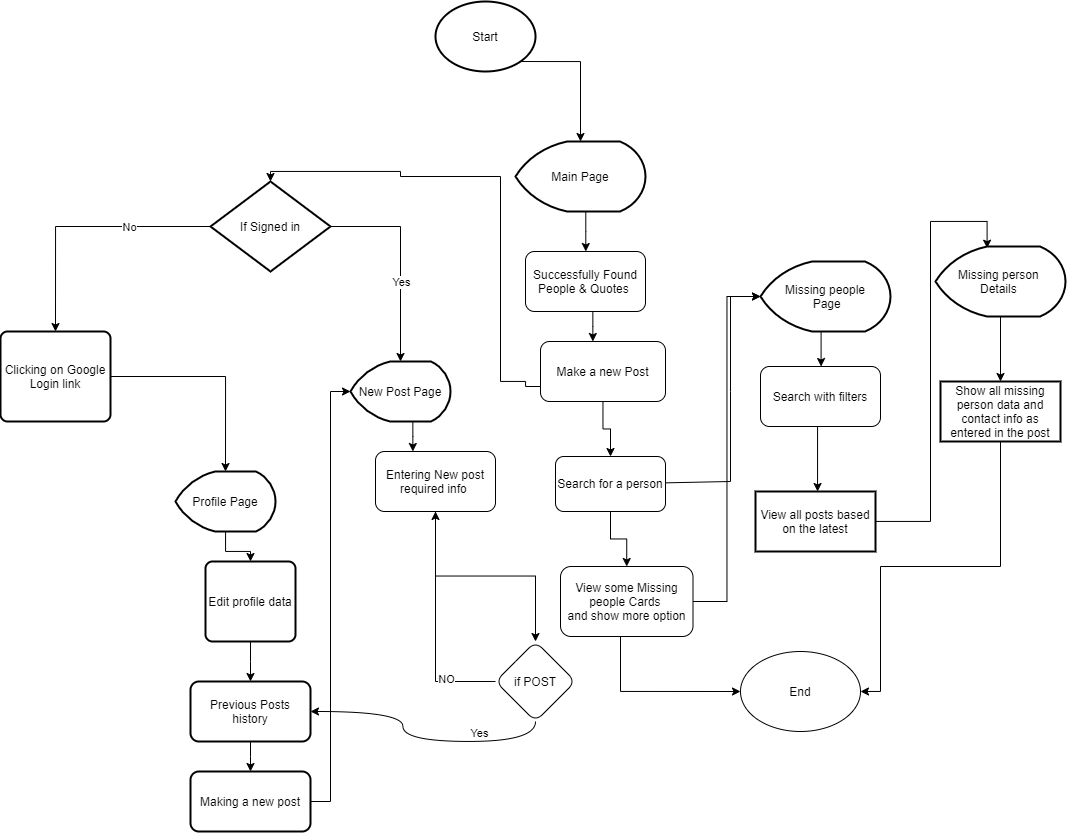

The diagram above was exported from draw.io. Its source (the exported page's mxGraphModel, read from the mxfile embedded in the PNG):
<mxGraphModel dx="1770" dy="529" grid="1" gridSize="10" guides="1" tooltips="1" connect="1" arrows="1" fold="1" page="1" pageScale="1" pageWidth="850" pageHeight="1100" math="0" shadow="0">
  <root>
    <mxCell id="0" />
    <mxCell id="1" parent="0" />
    <mxCell id="TCl-cpE6FBI2CSbfl22r-4" style="edgeStyle=orthogonalEdgeStyle;rounded=0;orthogonalLoop=1;jettySize=auto;html=1;exitX=0.5;exitY=1;exitDx=0;exitDy=0;exitPerimeter=0;entryX=0.5;entryY=0;entryDx=0;entryDy=0;entryPerimeter=0;" parent="1" target="TCl-cpE6FBI2CSbfl22r-3" edge="1">
      <mxGeometry relative="1" as="geometry">
        <mxPoint x="475" y="640" as="sourcePoint" />
      </mxGeometry>
    </mxCell>
    <mxCell id="TCl-cpE6FBI2CSbfl22r-12" style="edgeStyle=orthogonalEdgeStyle;rounded=0;orthogonalLoop=1;jettySize=auto;html=1;entryX=0.5;entryY=0;entryDx=0;entryDy=0;entryPerimeter=0;exitX=0;exitY=0.75;exitDx=0;exitDy=0;" parent="1" source="soyteJewYchR_gUiKusA-60" target="TCl-cpE6FBI2CSbfl22r-11" edge="1">
      <mxGeometry relative="1" as="geometry">
        <Array as="points">
          <mxPoint x="525" y="965" />
          <mxPoint x="525" y="960" />
          <mxPoint x="500" y="960" />
          <mxPoint x="500" y="755" />
          <mxPoint x="400" y="755" />
          <mxPoint x="400" y="750" />
          <mxPoint x="270" y="750" />
        </Array>
        <mxPoint x="490" y="1030" as="sourcePoint" />
      </mxGeometry>
    </mxCell>
    <mxCell id="soyteJewYchR_gUiKusA-62" value="" style="edgeStyle=elbowEdgeStyle;rounded=0;orthogonalLoop=1;jettySize=auto;html=1;" parent="1" source="TCl-cpE6FBI2CSbfl22r-3" target="soyteJewYchR_gUiKusA-59" edge="1">
      <mxGeometry relative="1" as="geometry" />
    </mxCell>
    <mxCell id="TCl-cpE6FBI2CSbfl22r-3" value="Main Page" style="strokeWidth=2;html=1;shape=mxgraph.flowchart.display;whiteSpace=wrap;" parent="1" vertex="1">
      <mxGeometry x="515" y="720" width="130" height="70" as="geometry" />
    </mxCell>
    <mxCell id="soyteJewYchR_gUiKusA-14" value="" style="edgeStyle=orthogonalEdgeStyle;rounded=0;orthogonalLoop=1;jettySize=auto;html=1;entryX=0.5;entryY=0;entryDx=0;entryDy=0;entryPerimeter=0;" parent="1" source="TCl-cpE6FBI2CSbfl22r-8" target="Nf-_qrUYiL6HjX0q4mLb-8" edge="1">
      <mxGeometry relative="1" as="geometry">
        <mxPoint x="200" y="949.9999999999998" as="targetPoint" />
      </mxGeometry>
    </mxCell>
    <mxCell id="TCl-cpE6FBI2CSbfl22r-8" value="Clicking on Google Login link" style="rounded=1;whiteSpace=wrap;html=1;absoluteArcSize=1;arcSize=14;strokeWidth=2;" parent="1" vertex="1">
      <mxGeometry y="910" width="110" height="90" as="geometry" />
    </mxCell>
    <mxCell id="TCl-cpE6FBI2CSbfl22r-13" style="edgeStyle=orthogonalEdgeStyle;rounded=0;orthogonalLoop=1;jettySize=auto;html=1;entryX=0.5;entryY=0;entryDx=0;entryDy=0;" parent="1" source="TCl-cpE6FBI2CSbfl22r-11" target="TCl-cpE6FBI2CSbfl22r-8" edge="1">
      <mxGeometry relative="1" as="geometry" />
    </mxCell>
    <mxCell id="TCl-cpE6FBI2CSbfl22r-14" value="No" style="edgeLabel;html=1;align=center;verticalAlign=middle;resizable=0;points=[];" parent="TCl-cpE6FBI2CSbfl22r-13" vertex="1" connectable="0">
      <mxGeometry x="-0.3727" relative="1" as="geometry">
        <mxPoint as="offset" />
      </mxGeometry>
    </mxCell>
    <mxCell id="36aJ_boI3hQiAxrJWAYM-24" value="" style="edgeStyle=orthogonalEdgeStyle;rounded=0;orthogonalLoop=1;jettySize=auto;html=1;entryX=0.5;entryY=0;entryDx=0;entryDy=0;entryPerimeter=0;" edge="1" parent="1" source="TCl-cpE6FBI2CSbfl22r-11" target="soyteJewYchR_gUiKusA-37">
      <mxGeometry relative="1" as="geometry">
        <mxPoint x="410" y="804.9999999999998" as="targetPoint" />
      </mxGeometry>
    </mxCell>
    <mxCell id="TCl-cpE6FBI2CSbfl22r-11" value="If Signed in" style="strokeWidth=2;html=1;shape=mxgraph.flowchart.decision;whiteSpace=wrap;" parent="1" vertex="1">
      <mxGeometry x="210" y="760" width="120" height="90" as="geometry" />
    </mxCell>
    <mxCell id="Nf-_qrUYiL6HjX0q4mLb-12" style="edgeStyle=orthogonalEdgeStyle;rounded=0;orthogonalLoop=1;jettySize=auto;html=1;entryX=0.5;entryY=0;entryDx=0;entryDy=0;" parent="1" source="Nf-_qrUYiL6HjX0q4mLb-8" target="Nf-_qrUYiL6HjX0q4mLb-11" edge="1">
      <mxGeometry relative="1" as="geometry" />
    </mxCell>
    <mxCell id="Nf-_qrUYiL6HjX0q4mLb-8" value="Profile Page" style="strokeWidth=2;html=1;shape=mxgraph.flowchart.display;whiteSpace=wrap;" parent="1" vertex="1">
      <mxGeometry x="175" y="1050" width="100" height="60" as="geometry" />
    </mxCell>
    <mxCell id="soyteJewYchR_gUiKusA-30" value="" style="edgeStyle=elbowEdgeStyle;rounded=0;orthogonalLoop=1;jettySize=auto;html=1;" parent="1" source="Nf-_qrUYiL6HjX0q4mLb-11" target="soyteJewYchR_gUiKusA-29" edge="1">
      <mxGeometry relative="1" as="geometry" />
    </mxCell>
    <mxCell id="Nf-_qrUYiL6HjX0q4mLb-11" value="Edit profile data" style="rounded=1;whiteSpace=wrap;html=1;absoluteArcSize=1;arcSize=14;strokeWidth=2;shadow=0;" parent="1" vertex="1">
      <mxGeometry x="205" y="1140" width="90" height="80" as="geometry" />
    </mxCell>
    <mxCell id="soyteJewYchR_gUiKusA-32" value="" style="edgeStyle=elbowEdgeStyle;rounded=0;orthogonalLoop=1;jettySize=auto;html=1;" parent="1" source="soyteJewYchR_gUiKusA-29" target="soyteJewYchR_gUiKusA-31" edge="1">
      <mxGeometry relative="1" as="geometry" />
    </mxCell>
    <mxCell id="soyteJewYchR_gUiKusA-29" value="Previous Posts history" style="whiteSpace=wrap;html=1;rounded=1;shadow=0;strokeWidth=2;arcSize=14;" parent="1" vertex="1">
      <mxGeometry x="190" y="1260" width="120" height="60" as="geometry" />
    </mxCell>
    <mxCell id="soyteJewYchR_gUiKusA-31" value="Making a new post" style="whiteSpace=wrap;html=1;rounded=1;shadow=0;strokeWidth=2;arcSize=14;" parent="1" vertex="1">
      <mxGeometry x="190" y="1350" width="120" height="60" as="geometry" />
    </mxCell>
    <mxCell id="soyteJewYchR_gUiKusA-36" value="" style="edgeStyle=elbowEdgeStyle;rounded=0;orthogonalLoop=1;jettySize=auto;html=1;entryX=0;entryY=0.5;entryDx=0;entryDy=0;entryPerimeter=0;exitX=1;exitY=0.5;exitDx=0;exitDy=0;" parent="1" source="soyteJewYchR_gUiKusA-31" target="soyteJewYchR_gUiKusA-37" edge="1">
      <mxGeometry relative="1" as="geometry">
        <mxPoint x="310" y="1750" as="targetPoint" />
      </mxGeometry>
    </mxCell>
    <mxCell id="soyteJewYchR_gUiKusA-40" value="" style="edgeStyle=elbowEdgeStyle;rounded=0;orthogonalLoop=1;jettySize=auto;html=1;" parent="1" source="soyteJewYchR_gUiKusA-37" target="soyteJewYchR_gUiKusA-39" edge="1">
      <mxGeometry relative="1" as="geometry" />
    </mxCell>
    <mxCell id="soyteJewYchR_gUiKusA-37" value="New Post Page" style="strokeWidth=2;html=1;shape=mxgraph.flowchart.display;whiteSpace=wrap;" parent="1" vertex="1">
      <mxGeometry x="350" y="940" width="100" height="60" as="geometry" />
    </mxCell>
    <mxCell id="soyteJewYchR_gUiKusA-44" value="" style="edgeStyle=elbowEdgeStyle;rounded=0;orthogonalLoop=1;jettySize=auto;html=1;" parent="1" source="soyteJewYchR_gUiKusA-39" target="soyteJewYchR_gUiKusA-43" edge="1">
      <mxGeometry relative="1" as="geometry" />
    </mxCell>
    <mxCell id="soyteJewYchR_gUiKusA-39" value="Entering New post required info&amp;nbsp;" style="rounded=1;whiteSpace=wrap;html=1;" parent="1" vertex="1">
      <mxGeometry x="375" y="1030" width="120" height="60" as="geometry" />
    </mxCell>
    <mxCell id="soyteJewYchR_gUiKusA-46" value="" style="edgeStyle=elbowEdgeStyle;rounded=0;orthogonalLoop=1;jettySize=auto;html=1;" parent="1" source="soyteJewYchR_gUiKusA-43" target="soyteJewYchR_gUiKusA-39" edge="1">
      <mxGeometry relative="1" as="geometry">
        <mxPoint x="415" y="1200" as="targetPoint" />
        <Array as="points">
          <mxPoint x="435" y="1260" />
        </Array>
      </mxGeometry>
    </mxCell>
    <mxCell id="soyteJewYchR_gUiKusA-49" value="" style="edgeStyle=orthogonalEdgeStyle;rounded=0;orthogonalLoop=1;jettySize=auto;html=1;curved=1;entryX=1;entryY=0.5;entryDx=0;entryDy=0;exitX=0.5;exitY=1;exitDx=0;exitDy=0;" parent="1" source="soyteJewYchR_gUiKusA-43" target="soyteJewYchR_gUiKusA-29" edge="1">
      <mxGeometry relative="1" as="geometry">
        <mxPoint x="645" y="1280" as="targetPoint" />
      </mxGeometry>
    </mxCell>
    <mxCell id="soyteJewYchR_gUiKusA-43" value="if POST" style="rhombus;whiteSpace=wrap;html=1;rounded=1;" parent="1" vertex="1">
      <mxGeometry x="495" y="1220" width="80" height="80" as="geometry" />
    </mxCell>
    <mxCell id="soyteJewYchR_gUiKusA-47" value="NO" style="edgeLabel;html=1;align=center;verticalAlign=middle;resizable=0;points=[];" parent="1" vertex="1" connectable="0">
      <mxGeometry x="445" y="1260" as="geometry">
        <mxPoint y="-3" as="offset" />
      </mxGeometry>
    </mxCell>
    <mxCell id="soyteJewYchR_gUiKusA-50" value="Yes" style="edgeLabel;html=1;align=center;verticalAlign=middle;resizable=0;points=[];" parent="1" vertex="1" connectable="0">
      <mxGeometry x="445" y="1280" as="geometry">
        <mxPoint x="33" y="31" as="offset" />
      </mxGeometry>
    </mxCell>
    <mxCell id="soyteJewYchR_gUiKusA-61" value="" style="edgeStyle=elbowEdgeStyle;rounded=0;orthogonalLoop=1;jettySize=auto;html=1;" parent="1" source="soyteJewYchR_gUiKusA-59" target="soyteJewYchR_gUiKusA-60" edge="1">
      <mxGeometry relative="1" as="geometry" />
    </mxCell>
    <mxCell id="soyteJewYchR_gUiKusA-59" value="Successfully Found People &amp;amp; Quotes&amp;nbsp;" style="rounded=1;whiteSpace=wrap;html=1;" parent="1" vertex="1">
      <mxGeometry x="525" y="830" width="120" height="60" as="geometry" />
    </mxCell>
    <mxCell id="soyteJewYchR_gUiKusA-67" value="" style="edgeStyle=elbowEdgeStyle;rounded=0;orthogonalLoop=1;jettySize=auto;html=1;entryX=0;entryY=0.5;entryDx=0;entryDy=0;entryPerimeter=0;exitX=1;exitY=0.5;exitDx=0;exitDy=0;" parent="1" source="36aJ_boI3hQiAxrJWAYM-20" target="soyteJewYchR_gUiKusA-63" edge="1">
      <mxGeometry relative="1" as="geometry">
        <mxPoint x="710" y="950" as="targetPoint" />
      </mxGeometry>
    </mxCell>
    <mxCell id="36aJ_boI3hQiAxrJWAYM-4" value="" style="edgeStyle=orthogonalEdgeStyle;rounded=0;orthogonalLoop=1;jettySize=auto;html=1;entryX=0;entryY=0.5;entryDx=0;entryDy=0;" edge="1" parent="1" source="36aJ_boI3hQiAxrJWAYM-20" target="36aJ_boI3hQiAxrJWAYM-21">
      <mxGeometry relative="1" as="geometry">
        <mxPoint x="755" y="1184.9999999999998" as="targetPoint" />
        <Array as="points">
          <mxPoint x="620" y="1270" />
        </Array>
      </mxGeometry>
    </mxCell>
    <mxCell id="36aJ_boI3hQiAxrJWAYM-30" value="" style="edgeStyle=orthogonalEdgeStyle;rounded=0;orthogonalLoop=1;jettySize=auto;html=1;" edge="1" parent="1" source="soyteJewYchR_gUiKusA-60" target="36aJ_boI3hQiAxrJWAYM-29">
      <mxGeometry relative="1" as="geometry" />
    </mxCell>
    <mxCell id="soyteJewYchR_gUiKusA-60" value="Make a new Post" style="whiteSpace=wrap;html=1;rounded=1;" parent="1" vertex="1">
      <mxGeometry x="540" y="920" width="125" height="60" as="geometry" />
    </mxCell>
    <mxCell id="soyteJewYchR_gUiKusA-65" value="" style="edgeStyle=elbowEdgeStyle;rounded=0;orthogonalLoop=1;jettySize=auto;html=1;" parent="1" source="36aJ_boI3hQiAxrJWAYM-1" target="soyteJewYchR_gUiKusA-64" edge="1">
      <mxGeometry relative="1" as="geometry" />
    </mxCell>
    <mxCell id="soyteJewYchR_gUiKusA-63" value="Missing people&lt;br&gt;&amp;nbsp;Page" style="strokeWidth=2;html=1;shape=mxgraph.flowchart.display;whiteSpace=wrap;" parent="1" vertex="1">
      <mxGeometry x="760" y="840" width="130" height="70" as="geometry" />
    </mxCell>
    <mxCell id="36aJ_boI3hQiAxrJWAYM-32" value="" style="edgeStyle=orthogonalEdgeStyle;rounded=0;orthogonalLoop=1;jettySize=auto;html=1;entryX=0.397;entryY=0.024;entryDx=0;entryDy=0;entryPerimeter=0;" edge="1" parent="1" source="soyteJewYchR_gUiKusA-64" target="36aJ_boI3hQiAxrJWAYM-37">
      <mxGeometry relative="1" as="geometry">
        <Array as="points">
          <mxPoint x="930" y="1100" />
          <mxPoint x="930" y="800" />
          <mxPoint x="987" y="800" />
        </Array>
      </mxGeometry>
    </mxCell>
    <mxCell id="soyteJewYchR_gUiKusA-64" value="View all posts based on the latest" style="whiteSpace=wrap;html=1;strokeWidth=2;" parent="1" vertex="1">
      <mxGeometry x="755" y="1070" width="120" height="60" as="geometry" />
    </mxCell>
    <mxCell id="soyteJewYchR_gUiKusA-90" value="Start" style="strokeWidth=2;html=1;shape=mxgraph.flowchart.start_1;whiteSpace=wrap;" parent="1" vertex="1">
      <mxGeometry x="435" y="580" width="100" height="70" as="geometry" />
    </mxCell>
    <mxCell id="36aJ_boI3hQiAxrJWAYM-1" value="Search with filters" style="rounded=1;whiteSpace=wrap;html=1;" vertex="1" parent="1">
      <mxGeometry x="760" y="945" width="120" height="60" as="geometry" />
    </mxCell>
    <mxCell id="36aJ_boI3hQiAxrJWAYM-2" value="" style="edgeStyle=elbowEdgeStyle;rounded=0;orthogonalLoop=1;jettySize=auto;html=1;" edge="1" parent="1" source="soyteJewYchR_gUiKusA-63" target="36aJ_boI3hQiAxrJWAYM-1">
      <mxGeometry relative="1" as="geometry">
        <mxPoint x="817.0588235294117" y="909.9999999999998" as="sourcePoint" />
        <mxPoint x="817.0588235294117" y="1069.9999999999998" as="targetPoint" />
      </mxGeometry>
    </mxCell>
    <mxCell id="36aJ_boI3hQiAxrJWAYM-21" value="End" style="ellipse;whiteSpace=wrap;html=1;" vertex="1" parent="1">
      <mxGeometry x="740" y="1230" width="120" height="80" as="geometry" />
    </mxCell>
    <mxCell id="36aJ_boI3hQiAxrJWAYM-22" value="Yes" style="edgeLabel;html=1;align=center;verticalAlign=middle;resizable=0;points=[];" vertex="1" connectable="0" parent="1">
      <mxGeometry x="400.0035294117649" y="860.0000000000002" as="geometry" />
    </mxCell>
    <mxCell id="36aJ_boI3hQiAxrJWAYM-20" value="View some Missing people Cards&amp;nbsp;&lt;br&gt;and show more option" style="whiteSpace=wrap;html=1;rounded=1;" vertex="1" parent="1">
      <mxGeometry x="560" y="1145" width="132.5" height="70" as="geometry" />
    </mxCell>
    <mxCell id="36aJ_boI3hQiAxrJWAYM-31" value="" style="edgeStyle=orthogonalEdgeStyle;rounded=0;orthogonalLoop=1;jettySize=auto;html=1;" edge="1" parent="1" source="36aJ_boI3hQiAxrJWAYM-29" target="36aJ_boI3hQiAxrJWAYM-20">
      <mxGeometry relative="1" as="geometry" />
    </mxCell>
    <mxCell id="36aJ_boI3hQiAxrJWAYM-35" value="" style="edgeStyle=none;rounded=0;orthogonalLoop=1;jettySize=auto;html=1;" edge="1" parent="1" source="36aJ_boI3hQiAxrJWAYM-29">
      <mxGeometry relative="1" as="geometry">
        <mxPoint x="760" y="875" as="targetPoint" />
        <Array as="points">
          <mxPoint x="730" y="1060" />
          <mxPoint x="730" y="970" />
          <mxPoint x="730" y="875" />
        </Array>
      </mxGeometry>
    </mxCell>
    <mxCell id="36aJ_boI3hQiAxrJWAYM-29" value="Search for a person" style="whiteSpace=wrap;html=1;rounded=1;" vertex="1" parent="1">
      <mxGeometry x="555" y="1035" width="110" height="55" as="geometry" />
    </mxCell>
    <mxCell id="36aJ_boI3hQiAxrJWAYM-41" value="" style="edgeStyle=orthogonalEdgeStyle;rounded=0;orthogonalLoop=1;jettySize=auto;html=1;" edge="1" parent="1" source="36aJ_boI3hQiAxrJWAYM-37" target="36aJ_boI3hQiAxrJWAYM-40">
      <mxGeometry relative="1" as="geometry" />
    </mxCell>
    <mxCell id="36aJ_boI3hQiAxrJWAYM-37" value="Missing person&amp;nbsp;&lt;br&gt;Details&amp;nbsp;" style="strokeWidth=2;html=1;shape=mxgraph.flowchart.display;whiteSpace=wrap;" vertex="1" parent="1">
      <mxGeometry x="935" y="825" width="130" height="70" as="geometry" />
    </mxCell>
    <mxCell id="36aJ_boI3hQiAxrJWAYM-43" value="" style="edgeStyle=orthogonalEdgeStyle;rounded=0;orthogonalLoop=1;jettySize=auto;html=1;entryX=1;entryY=0.5;entryDx=0;entryDy=0;" edge="1" parent="1" source="36aJ_boI3hQiAxrJWAYM-40" target="36aJ_boI3hQiAxrJWAYM-21">
      <mxGeometry relative="1" as="geometry">
        <mxPoint x="960" y="1270" as="targetPoint" />
        <Array as="points">
          <mxPoint x="1000" y="1145" />
          <mxPoint x="880" y="1145" />
          <mxPoint x="880" y="1270" />
        </Array>
      </mxGeometry>
    </mxCell>
    <mxCell id="36aJ_boI3hQiAxrJWAYM-40" value="Show all missing person data and contact info as entered in the post" style="whiteSpace=wrap;html=1;strokeWidth=2;" vertex="1" parent="1">
      <mxGeometry x="940" y="960" width="120" height="60" as="geometry" />
    </mxCell>
  </root>
</mxGraphModel>